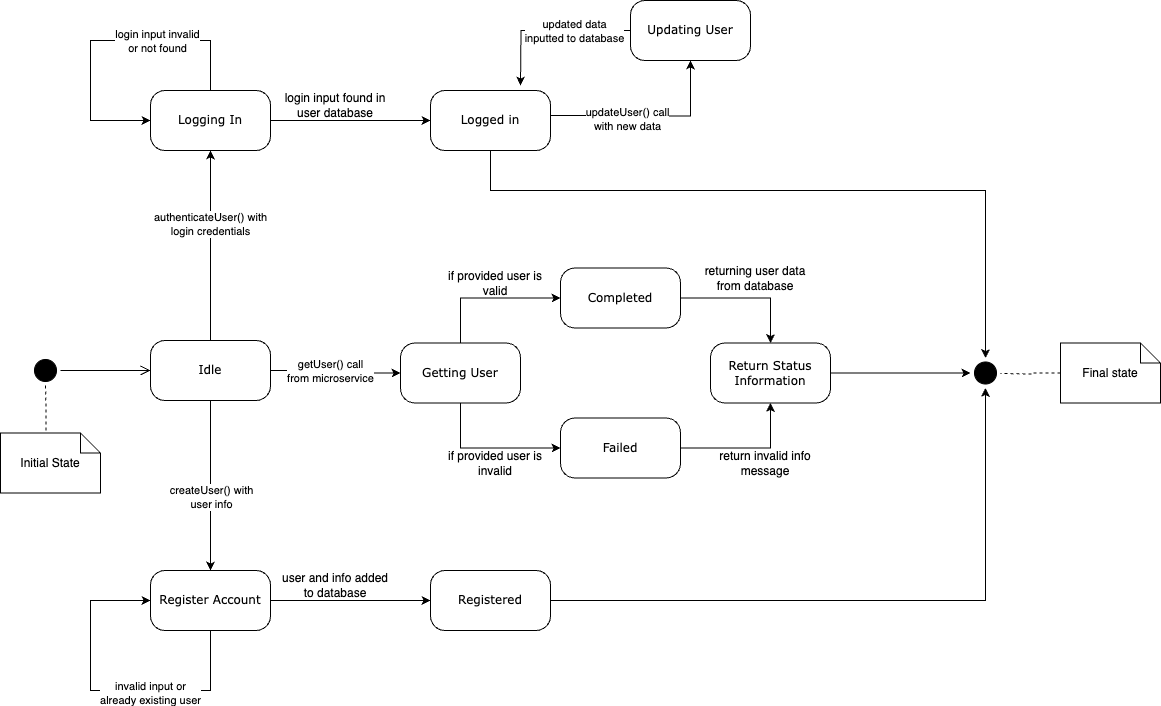

The diagram above was exported from draw.io. Its source (the exported page's mxGraphModel, read from the mxfile embedded in the PNG):
<mxGraphModel dx="562" dy="723" grid="1" gridSize="10" guides="1" tooltips="1" connect="1" arrows="1" fold="1" page="1" pageScale="1" pageWidth="1100" pageHeight="850" background="none" math="0" shadow="0">
  <root>
    <mxCell id="0" />
    <mxCell id="1" parent="0" />
    <mxCell id="382b91b5511bd0f7-1" value="" style="ellipse;html=1;shape=startState;fillColor=#000000;strokeColor=#000000;rounded=1;shadow=0;comic=0;labelBackgroundColor=none;fontFamily=Verdana;fontSize=12;fontColor=#000000;align=center;direction=south;" parent="1" vertex="1">
      <mxGeometry x="100" y="365" width="30" height="30" as="geometry" />
    </mxCell>
    <mxCell id="CYnR1oLNgdCgqRhuc-AB-43" style="edgeStyle=orthogonalEdgeStyle;rounded=0;orthogonalLoop=1;jettySize=auto;html=1;entryX=0.5;entryY=1;entryDx=0;entryDy=0;" parent="1" source="382b91b5511bd0f7-6" target="suF0fqJygNtOdNFqm4lb-1" edge="1">
      <mxGeometry relative="1" as="geometry" />
    </mxCell>
    <mxCell id="CYnR1oLNgdCgqRhuc-AB-44" value="authenticateUser() with&lt;br style=&quot;border-color: var(--border-color); background-color: rgb(251, 251, 251);&quot;&gt;&lt;span style=&quot;border-color: var(--border-color);&quot;&gt;login credentials&lt;/span&gt;" style="edgeLabel;html=1;align=center;verticalAlign=middle;resizable=0;points=[];" parent="CYnR1oLNgdCgqRhuc-AB-43" vertex="1" connectable="0">
      <mxGeometry x="0.2275" y="1" relative="1" as="geometry">
        <mxPoint as="offset" />
      </mxGeometry>
    </mxCell>
    <mxCell id="CYnR1oLNgdCgqRhuc-AB-58" style="edgeStyle=orthogonalEdgeStyle;rounded=0;orthogonalLoop=1;jettySize=auto;html=1;entryX=0.5;entryY=0;entryDx=0;entryDy=0;" parent="1" source="382b91b5511bd0f7-6" target="suF0fqJygNtOdNFqm4lb-2" edge="1">
      <mxGeometry relative="1" as="geometry" />
    </mxCell>
    <mxCell id="CYnR1oLNgdCgqRhuc-AB-59" value="createUser() with&lt;br&gt;user info" style="edgeLabel;html=1;align=center;verticalAlign=middle;resizable=0;points=[];" parent="CYnR1oLNgdCgqRhuc-AB-58" vertex="1" connectable="0">
      <mxGeometry x="-0.042" y="1" relative="1" as="geometry">
        <mxPoint x="-1" y="15" as="offset" />
      </mxGeometry>
    </mxCell>
    <mxCell id="CYnR1oLNgdCgqRhuc-AB-69" style="edgeStyle=orthogonalEdgeStyle;rounded=0;orthogonalLoop=1;jettySize=auto;html=1;entryX=0;entryY=0.5;entryDx=0;entryDy=0;" parent="1" source="382b91b5511bd0f7-6" target="1yd7jxlWz1D6BYrCICQQ-5" edge="1">
      <mxGeometry relative="1" as="geometry" />
    </mxCell>
    <mxCell id="CYnR1oLNgdCgqRhuc-AB-70" value="getUser() call &lt;br&gt;from microservice" style="edgeLabel;html=1;align=center;verticalAlign=middle;resizable=0;points=[];" parent="CYnR1oLNgdCgqRhuc-AB-69" vertex="1" connectable="0">
      <mxGeometry x="-0.1109" y="1" relative="1" as="geometry">
        <mxPoint y="1" as="offset" />
      </mxGeometry>
    </mxCell>
    <mxCell id="382b91b5511bd0f7-6" value="Idle" style="rounded=1;whiteSpace=wrap;html=1;arcSize=24;shadow=0;comic=0;labelBackgroundColor=none;fontFamily=Verdana;fontSize=12;align=center;" parent="1" vertex="1">
      <mxGeometry x="220" y="350" width="120" height="60" as="geometry" />
    </mxCell>
    <mxCell id="2a3bc250acf0617d-9" style="edgeStyle=orthogonalEdgeStyle;html=1;labelBackgroundColor=none;endArrow=open;endSize=8;strokeColor=#000000;fontFamily=Verdana;fontSize=12;align=left;" parent="1" source="382b91b5511bd0f7-1" target="382b91b5511bd0f7-6" edge="1">
      <mxGeometry relative="1" as="geometry" />
    </mxCell>
    <mxCell id="CYnR1oLNgdCgqRhuc-AB-8" style="edgeStyle=orthogonalEdgeStyle;rounded=0;orthogonalLoop=1;jettySize=auto;html=1;entryX=0;entryY=0.5;entryDx=0;entryDy=0;" parent="1" source="1yd7jxlWz1D6BYrCICQQ-5" target="CYnR1oLNgdCgqRhuc-AB-5" edge="1">
      <mxGeometry relative="1" as="geometry">
        <Array as="points">
          <mxPoint x="530" y="457.5" />
        </Array>
      </mxGeometry>
    </mxCell>
    <mxCell id="CYnR1oLNgdCgqRhuc-AB-12" style="edgeStyle=orthogonalEdgeStyle;rounded=0;orthogonalLoop=1;jettySize=auto;html=1;entryX=0;entryY=0.5;entryDx=0;entryDy=0;" parent="1" source="1yd7jxlWz1D6BYrCICQQ-5" target="CYnR1oLNgdCgqRhuc-AB-6" edge="1">
      <mxGeometry relative="1" as="geometry">
        <Array as="points">
          <mxPoint x="530" y="307.5" />
        </Array>
      </mxGeometry>
    </mxCell>
    <mxCell id="1yd7jxlWz1D6BYrCICQQ-5" value="Getting User" style="rounded=1;whiteSpace=wrap;html=1;arcSize=24;shadow=0;comic=0;labelBackgroundColor=none;fontFamily=Verdana;fontSize=12;align=center;" parent="1" vertex="1">
      <mxGeometry x="470" y="352.5" width="120" height="60" as="geometry" />
    </mxCell>
    <mxCell id="CYnR1oLNgdCgqRhuc-AB-22" style="edgeStyle=orthogonalEdgeStyle;rounded=0;orthogonalLoop=1;jettySize=auto;html=1;entryX=0;entryY=0.5;entryDx=0;entryDy=0;" parent="1" source="suF0fqJygNtOdNFqm4lb-1" target="CYnR1oLNgdCgqRhuc-AB-16" edge="1">
      <mxGeometry relative="1" as="geometry">
        <Array as="points">
          <mxPoint x="390" y="130" />
          <mxPoint x="390" y="130" />
        </Array>
      </mxGeometry>
    </mxCell>
    <mxCell id="suF0fqJygNtOdNFqm4lb-1" value="Logging In" style="rounded=1;whiteSpace=wrap;html=1;arcSize=24;shadow=0;comic=0;labelBackgroundColor=none;fontFamily=Verdana;fontSize=12;align=center;" parent="1" vertex="1">
      <mxGeometry x="220" y="100" width="120" height="60" as="geometry" />
    </mxCell>
    <mxCell id="suF0fqJygNtOdNFqm4lb-2" value="Register Account" style="rounded=1;whiteSpace=wrap;html=1;arcSize=24;shadow=0;comic=0;labelBackgroundColor=none;fontFamily=Verdana;fontSize=12;align=center;" parent="1" vertex="1">
      <mxGeometry x="220" y="580" width="120" height="60" as="geometry" />
    </mxCell>
    <mxCell id="suF0fqJygNtOdNFqm4lb-9" value="" style="ellipse;html=1;shape=startState;fillColor=#000000;strokeColor=#000000;rounded=1;shadow=0;comic=0;labelBackgroundColor=none;fontFamily=Verdana;fontSize=12;fontColor=#000000;align=center;direction=south;" parent="1" vertex="1">
      <mxGeometry x="1040" y="367.5" width="30" height="30" as="geometry" />
    </mxCell>
    <mxCell id="CYnR1oLNgdCgqRhuc-AB-2" value="returning user data from database" style="text;html=1;strokeColor=none;fillColor=none;align=center;verticalAlign=middle;whiteSpace=wrap;rounded=0;" parent="1" vertex="1">
      <mxGeometry x="770" y="272.5" width="110" height="30" as="geometry" />
    </mxCell>
    <mxCell id="CYnR1oLNgdCgqRhuc-AB-11" style="edgeStyle=orthogonalEdgeStyle;rounded=0;orthogonalLoop=1;jettySize=auto;html=1;entryX=0.5;entryY=1;entryDx=0;entryDy=0;" parent="1" source="CYnR1oLNgdCgqRhuc-AB-5" target="CYnR1oLNgdCgqRhuc-AB-9" edge="1">
      <mxGeometry relative="1" as="geometry" />
    </mxCell>
    <mxCell id="CYnR1oLNgdCgqRhuc-AB-5" value="Failed" style="rounded=1;whiteSpace=wrap;html=1;arcSize=24;shadow=0;comic=0;labelBackgroundColor=none;fontFamily=Verdana;fontSize=12;align=center;" parent="1" vertex="1">
      <mxGeometry x="630" y="427.5" width="120" height="60" as="geometry" />
    </mxCell>
    <mxCell id="CYnR1oLNgdCgqRhuc-AB-10" style="edgeStyle=orthogonalEdgeStyle;rounded=0;orthogonalLoop=1;jettySize=auto;html=1;entryX=0.5;entryY=0;entryDx=0;entryDy=0;" parent="1" source="CYnR1oLNgdCgqRhuc-AB-6" target="CYnR1oLNgdCgqRhuc-AB-9" edge="1">
      <mxGeometry relative="1" as="geometry" />
    </mxCell>
    <mxCell id="CYnR1oLNgdCgqRhuc-AB-6" value="Completed" style="rounded=1;whiteSpace=wrap;html=1;arcSize=24;shadow=0;comic=0;labelBackgroundColor=none;fontFamily=Verdana;fontSize=12;align=center;" parent="1" vertex="1">
      <mxGeometry x="630" y="277.5" width="120" height="60" as="geometry" />
    </mxCell>
    <mxCell id="CYnR1oLNgdCgqRhuc-AB-71" style="edgeStyle=orthogonalEdgeStyle;rounded=0;orthogonalLoop=1;jettySize=auto;html=1;" parent="1" source="CYnR1oLNgdCgqRhuc-AB-9" edge="1">
      <mxGeometry relative="1" as="geometry">
        <mxPoint x="1040" y="382.5" as="targetPoint" />
      </mxGeometry>
    </mxCell>
    <mxCell id="CYnR1oLNgdCgqRhuc-AB-9" value="Return Status Information" style="rounded=1;whiteSpace=wrap;html=1;arcSize=24;shadow=0;comic=0;labelBackgroundColor=none;fontFamily=Verdana;fontSize=12;align=center;" parent="1" vertex="1">
      <mxGeometry x="780" y="352.5" width="120" height="60" as="geometry" />
    </mxCell>
    <mxCell id="CYnR1oLNgdCgqRhuc-AB-13" value="if provided user is invalid" style="text;html=1;strokeColor=none;fillColor=none;align=center;verticalAlign=middle;whiteSpace=wrap;rounded=0;" parent="1" vertex="1">
      <mxGeometry x="510" y="457.5" width="110" height="30" as="geometry" />
    </mxCell>
    <mxCell id="CYnR1oLNgdCgqRhuc-AB-14" value="return invalid info message" style="text;html=1;strokeColor=none;fillColor=none;align=center;verticalAlign=middle;whiteSpace=wrap;rounded=0;" parent="1" vertex="1">
      <mxGeometry x="780" y="457.5" width="110" height="30" as="geometry" />
    </mxCell>
    <mxCell id="CYnR1oLNgdCgqRhuc-AB-15" value="if provided user is valid" style="text;html=1;strokeColor=none;fillColor=none;align=center;verticalAlign=middle;whiteSpace=wrap;rounded=0;" parent="1" vertex="1">
      <mxGeometry x="510" y="277.5" width="110" height="30" as="geometry" />
    </mxCell>
    <mxCell id="CYnR1oLNgdCgqRhuc-AB-73" style="edgeStyle=orthogonalEdgeStyle;rounded=0;orthogonalLoop=1;jettySize=auto;html=1;entryX=0;entryY=0.5;entryDx=0;entryDy=0;" parent="1" source="CYnR1oLNgdCgqRhuc-AB-16" target="suF0fqJygNtOdNFqm4lb-9" edge="1">
      <mxGeometry relative="1" as="geometry">
        <Array as="points">
          <mxPoint x="560" y="200" />
          <mxPoint x="1055" y="200" />
        </Array>
      </mxGeometry>
    </mxCell>
    <mxCell id="CYnR1oLNgdCgqRhuc-AB-16" value="Logged in" style="rounded=1;whiteSpace=wrap;html=1;arcSize=24;shadow=0;comic=0;labelBackgroundColor=none;fontFamily=Verdana;fontSize=12;align=center;" parent="1" vertex="1">
      <mxGeometry x="500" y="100" width="120" height="60" as="geometry" />
    </mxCell>
    <mxCell id="CYnR1oLNgdCgqRhuc-AB-28" value="login input found in user database" style="text;html=1;strokeColor=none;fillColor=none;align=center;verticalAlign=middle;whiteSpace=wrap;rounded=0;" parent="1" vertex="1">
      <mxGeometry x="350" y="100" width="110" height="30" as="geometry" />
    </mxCell>
    <mxCell id="CYnR1oLNgdCgqRhuc-AB-46" style="edgeStyle=orthogonalEdgeStyle;rounded=0;orthogonalLoop=1;jettySize=auto;html=1;entryX=0;entryY=0.5;entryDx=0;entryDy=0;" parent="1" source="suF0fqJygNtOdNFqm4lb-1" target="suF0fqJygNtOdNFqm4lb-1" edge="1">
      <mxGeometry relative="1" as="geometry">
        <Array as="points">
          <mxPoint x="280" y="50" />
          <mxPoint x="160" y="50" />
          <mxPoint x="160" y="130" />
        </Array>
      </mxGeometry>
    </mxCell>
    <mxCell id="CYnR1oLNgdCgqRhuc-AB-47" value="login input invalid&lt;br style=&quot;border-color: var(--border-color);&quot;&gt;&amp;nbsp;or not found&amp;nbsp;" style="edgeLabel;html=1;align=center;verticalAlign=middle;resizable=0;points=[];" parent="CYnR1oLNgdCgqRhuc-AB-46" vertex="1" connectable="0">
      <mxGeometry x="-0.3266" relative="1" as="geometry">
        <mxPoint as="offset" />
      </mxGeometry>
    </mxCell>
    <mxCell id="CYnR1oLNgdCgqRhuc-AB-48" style="edgeStyle=orthogonalEdgeStyle;rounded=0;orthogonalLoop=1;jettySize=auto;html=1;entryX=0;entryY=0.5;entryDx=0;entryDy=0;" parent="1" target="CYnR1oLNgdCgqRhuc-AB-51" edge="1">
      <mxGeometry relative="1" as="geometry">
        <Array as="points">
          <mxPoint x="390" y="610" />
          <mxPoint x="390" y="610" />
        </Array>
        <mxPoint x="340" y="610.0033333333333" as="sourcePoint" />
      </mxGeometry>
    </mxCell>
    <mxCell id="CYnR1oLNgdCgqRhuc-AB-72" style="edgeStyle=orthogonalEdgeStyle;rounded=0;orthogonalLoop=1;jettySize=auto;html=1;entryX=1;entryY=0.5;entryDx=0;entryDy=0;" parent="1" source="CYnR1oLNgdCgqRhuc-AB-51" target="suF0fqJygNtOdNFqm4lb-9" edge="1">
      <mxGeometry relative="1" as="geometry" />
    </mxCell>
    <mxCell id="CYnR1oLNgdCgqRhuc-AB-51" value="Registered" style="rounded=1;whiteSpace=wrap;html=1;arcSize=24;shadow=0;comic=0;labelBackgroundColor=none;fontFamily=Verdana;fontSize=12;align=center;" parent="1" vertex="1">
      <mxGeometry x="500" y="580" width="120" height="60" as="geometry" />
    </mxCell>
    <mxCell id="CYnR1oLNgdCgqRhuc-AB-52" value="user and info added to database" style="text;html=1;strokeColor=none;fillColor=none;align=center;verticalAlign=middle;whiteSpace=wrap;rounded=0;" parent="1" vertex="1">
      <mxGeometry x="350" y="580" width="110" height="30" as="geometry" />
    </mxCell>
    <mxCell id="CYnR1oLNgdCgqRhuc-AB-56" style="edgeStyle=orthogonalEdgeStyle;rounded=0;orthogonalLoop=1;jettySize=auto;html=1;entryX=0;entryY=0.5;entryDx=0;entryDy=0;" parent="1" source="suF0fqJygNtOdNFqm4lb-2" target="suF0fqJygNtOdNFqm4lb-2" edge="1">
      <mxGeometry relative="1" as="geometry">
        <Array as="points">
          <mxPoint x="280" y="700" />
          <mxPoint x="160" y="700" />
          <mxPoint x="160" y="610" />
        </Array>
      </mxGeometry>
    </mxCell>
    <mxCell id="CYnR1oLNgdCgqRhuc-AB-57" value="invalid input or &lt;br&gt;already existing user" style="edgeLabel;html=1;align=center;verticalAlign=middle;resizable=0;points=[];" parent="CYnR1oLNgdCgqRhuc-AB-56" vertex="1" connectable="0">
      <mxGeometry x="-0.2664" y="2" relative="1" as="geometry">
        <mxPoint as="offset" />
      </mxGeometry>
    </mxCell>
    <mxCell id="CYnR1oLNgdCgqRhuc-AB-64" style="edgeStyle=orthogonalEdgeStyle;rounded=0;orthogonalLoop=1;jettySize=auto;html=1;entryX=0.5;entryY=1;entryDx=0;entryDy=0;" parent="1" target="CYnR1oLNgdCgqRhuc-AB-68" edge="1">
      <mxGeometry relative="1" as="geometry">
        <mxPoint x="620" y="125" as="sourcePoint" />
      </mxGeometry>
    </mxCell>
    <mxCell id="CYnR1oLNgdCgqRhuc-AB-65" value="updateUser() call &lt;br&gt;with new data" style="edgeLabel;html=1;align=center;verticalAlign=middle;resizable=0;points=[];" parent="CYnR1oLNgdCgqRhuc-AB-64" vertex="1" connectable="0">
      <mxGeometry x="-0.2103" y="-3" relative="1" as="geometry">
        <mxPoint as="offset" />
      </mxGeometry>
    </mxCell>
    <mxCell id="CYnR1oLNgdCgqRhuc-AB-66" style="edgeStyle=orthogonalEdgeStyle;rounded=0;orthogonalLoop=1;jettySize=auto;html=1;entryX=0.75;entryY=0;entryDx=0;entryDy=0;" parent="1" source="CYnR1oLNgdCgqRhuc-AB-68" edge="1">
      <mxGeometry relative="1" as="geometry">
        <mxPoint x="590" y="95" as="targetPoint" />
      </mxGeometry>
    </mxCell>
    <mxCell id="CYnR1oLNgdCgqRhuc-AB-67" value="updated data &lt;br&gt;inputted to database" style="edgeLabel;html=1;align=center;verticalAlign=middle;resizable=0;points=[];" parent="CYnR1oLNgdCgqRhuc-AB-66" vertex="1" connectable="0">
      <mxGeometry x="-0.3091" relative="1" as="geometry">
        <mxPoint as="offset" />
      </mxGeometry>
    </mxCell>
    <mxCell id="CYnR1oLNgdCgqRhuc-AB-68" value="Updating User" style="rounded=1;whiteSpace=wrap;html=1;arcSize=24;shadow=0;comic=0;labelBackgroundColor=none;fontFamily=Verdana;fontSize=12;align=center;" parent="1" vertex="1">
      <mxGeometry x="700" y="10" width="120" height="60" as="geometry" />
    </mxCell>
    <mxCell id="aTsdMFYAVgKohe3B6qNJ-1" style="edgeStyle=orthogonalEdgeStyle;rounded=0;orthogonalLoop=1;jettySize=auto;html=1;entryX=0.454;entryY=0.002;entryDx=0;entryDy=0;endArrow=none;endFill=0;dashed=1;exitX=1;exitY=0.5;exitDx=0;exitDy=0;entryPerimeter=0;" edge="1" parent="1" target="aTsdMFYAVgKohe3B6qNJ-2">
      <mxGeometry relative="1" as="geometry">
        <mxPoint x="50" y="397.98" as="targetPoint" />
        <mxPoint x="115" y="395" as="sourcePoint" />
      </mxGeometry>
    </mxCell>
    <mxCell id="aTsdMFYAVgKohe3B6qNJ-2" value="Initial State" style="shape=note;size=20;whiteSpace=wrap;html=1;" vertex="1" parent="1">
      <mxGeometry x="70" y="442.5" width="100" height="60" as="geometry" />
    </mxCell>
    <mxCell id="aTsdMFYAVgKohe3B6qNJ-3" style="edgeStyle=orthogonalEdgeStyle;rounded=0;orthogonalLoop=1;jettySize=auto;html=1;entryX=0.5;entryY=0;entryDx=0;entryDy=0;endArrow=none;endFill=0;dashed=1;" edge="1" parent="1" source="aTsdMFYAVgKohe3B6qNJ-4">
      <mxGeometry relative="1" as="geometry">
        <mxPoint x="1070" y="383" as="targetPoint" />
      </mxGeometry>
    </mxCell>
    <mxCell id="aTsdMFYAVgKohe3B6qNJ-4" value="Final state" style="shape=note;size=20;whiteSpace=wrap;html=1;" vertex="1" parent="1">
      <mxGeometry x="1130" y="352.5" width="100" height="60" as="geometry" />
    </mxCell>
  </root>
</mxGraphModel>